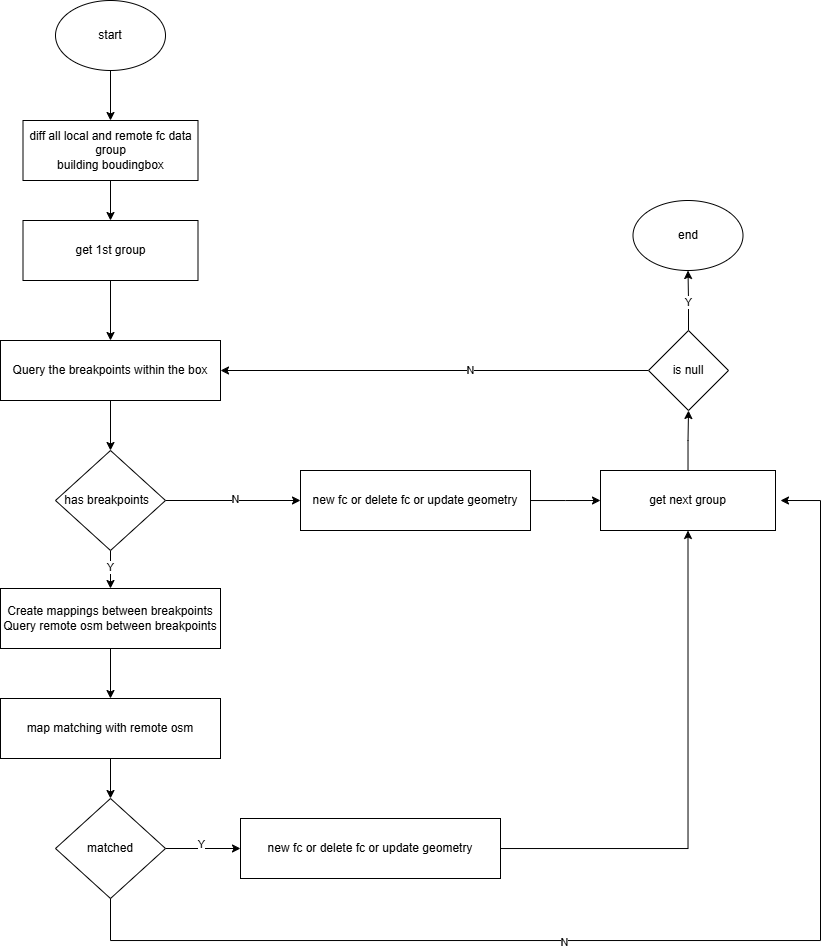

The diagram above was exported from draw.io. Its source (the exported page's mxGraphModel, read from the mxfile embedded in the PNG):
<mxGraphModel dx="1810" dy="1687" grid="1" gridSize="10" guides="1" tooltips="1" connect="1" arrows="1" fold="1" page="1" pageScale="1" pageWidth="827" pageHeight="1169" math="0" shadow="0">
  <root>
    <mxCell id="0" />
    <mxCell id="1" parent="0" />
    <mxCell id="EDqABfIdf634bCfjYkmN-6" style="edgeStyle=orthogonalEdgeStyle;rounded=0;orthogonalLoop=1;jettySize=auto;html=1;entryX=0.5;entryY=0;entryDx=0;entryDy=0;" edge="1" parent="1" source="EDqABfIdf634bCfjYkmN-1" target="EDqABfIdf634bCfjYkmN-5">
      <mxGeometry relative="1" as="geometry" />
    </mxCell>
    <mxCell id="EDqABfIdf634bCfjYkmN-1" value="diff all local and remote fc data&lt;div&gt;group&lt;/div&gt;&lt;div&gt;building boudingbox&lt;/div&gt;" style="rounded=0;whiteSpace=wrap;html=1;" vertex="1" parent="1">
      <mxGeometry x="-17.5" y="110" width="175" height="60" as="geometry" />
    </mxCell>
    <mxCell id="EDqABfIdf634bCfjYkmN-4" style="edgeStyle=orthogonalEdgeStyle;rounded=0;orthogonalLoop=1;jettySize=auto;html=1;entryX=0.5;entryY=0;entryDx=0;entryDy=0;" edge="1" parent="1" source="EDqABfIdf634bCfjYkmN-2" target="EDqABfIdf634bCfjYkmN-1">
      <mxGeometry relative="1" as="geometry" />
    </mxCell>
    <mxCell id="EDqABfIdf634bCfjYkmN-2" value="start" style="ellipse;whiteSpace=wrap;html=1;" vertex="1" parent="1">
      <mxGeometry x="15" y="-10" width="110" height="70" as="geometry" />
    </mxCell>
    <mxCell id="EDqABfIdf634bCfjYkmN-23" style="edgeStyle=orthogonalEdgeStyle;rounded=0;orthogonalLoop=1;jettySize=auto;html=1;" edge="1" parent="1" source="EDqABfIdf634bCfjYkmN-5" target="EDqABfIdf634bCfjYkmN-8">
      <mxGeometry relative="1" as="geometry" />
    </mxCell>
    <mxCell id="EDqABfIdf634bCfjYkmN-5" value="get 1st group" style="rounded=0;whiteSpace=wrap;html=1;" vertex="1" parent="1">
      <mxGeometry x="-17.5" y="210" width="175" height="60" as="geometry" />
    </mxCell>
    <mxCell id="EDqABfIdf634bCfjYkmN-10" style="edgeStyle=orthogonalEdgeStyle;rounded=0;orthogonalLoop=1;jettySize=auto;html=1;entryX=0.5;entryY=0;entryDx=0;entryDy=0;" edge="1" parent="1" source="EDqABfIdf634bCfjYkmN-8" target="EDqABfIdf634bCfjYkmN-9">
      <mxGeometry relative="1" as="geometry" />
    </mxCell>
    <mxCell id="EDqABfIdf634bCfjYkmN-8" value="Query the breakpoints within the box" style="rounded=0;whiteSpace=wrap;html=1;" vertex="1" parent="1">
      <mxGeometry x="-40" y="330" width="220" height="60" as="geometry" />
    </mxCell>
    <mxCell id="EDqABfIdf634bCfjYkmN-11" style="edgeStyle=orthogonalEdgeStyle;rounded=0;orthogonalLoop=1;jettySize=auto;html=1;entryX=0;entryY=0.5;entryDx=0;entryDy=0;" edge="1" parent="1" source="EDqABfIdf634bCfjYkmN-9" target="EDqABfIdf634bCfjYkmN-18">
      <mxGeometry relative="1" as="geometry">
        <mxPoint x="220" y="490" as="targetPoint" />
      </mxGeometry>
    </mxCell>
    <mxCell id="EDqABfIdf634bCfjYkmN-17" value="N" style="edgeLabel;html=1;align=center;verticalAlign=middle;resizable=0;points=[];" vertex="1" connectable="0" parent="EDqABfIdf634bCfjYkmN-11">
      <mxGeometry x="0.0369" y="1" relative="1" as="geometry">
        <mxPoint as="offset" />
      </mxGeometry>
    </mxCell>
    <mxCell id="EDqABfIdf634bCfjYkmN-12" style="edgeStyle=orthogonalEdgeStyle;rounded=0;orthogonalLoop=1;jettySize=auto;html=1;entryX=0.5;entryY=0;entryDx=0;entryDy=0;" edge="1" parent="1" source="EDqABfIdf634bCfjYkmN-9" target="EDqABfIdf634bCfjYkmN-13">
      <mxGeometry relative="1" as="geometry">
        <mxPoint x="70" y="610" as="targetPoint" />
      </mxGeometry>
    </mxCell>
    <mxCell id="EDqABfIdf634bCfjYkmN-16" value="Y" style="edgeLabel;html=1;align=center;verticalAlign=middle;resizable=0;points=[];" vertex="1" connectable="0" parent="EDqABfIdf634bCfjYkmN-12">
      <mxGeometry x="-0.2" relative="1" as="geometry">
        <mxPoint as="offset" />
      </mxGeometry>
    </mxCell>
    <mxCell id="EDqABfIdf634bCfjYkmN-9" value="has breakpoints&amp;nbsp;&amp;nbsp;" style="rhombus;whiteSpace=wrap;html=1;" vertex="1" parent="1">
      <mxGeometry x="15" y="440" width="110" height="100" as="geometry" />
    </mxCell>
    <mxCell id="EDqABfIdf634bCfjYkmN-32" style="edgeStyle=orthogonalEdgeStyle;rounded=0;orthogonalLoop=1;jettySize=auto;html=1;entryX=0.5;entryY=0;entryDx=0;entryDy=0;" edge="1" parent="1" source="EDqABfIdf634bCfjYkmN-13" target="EDqABfIdf634bCfjYkmN-31">
      <mxGeometry relative="1" as="geometry" />
    </mxCell>
    <mxCell id="EDqABfIdf634bCfjYkmN-13" value="Create mappings between breakpoints&lt;div&gt;Query remote osm between breakpoints&lt;/div&gt;" style="rounded=0;whiteSpace=wrap;html=1;" vertex="1" parent="1">
      <mxGeometry x="-40" y="578" width="220" height="60" as="geometry" />
    </mxCell>
    <mxCell id="EDqABfIdf634bCfjYkmN-19" style="edgeStyle=orthogonalEdgeStyle;rounded=0;orthogonalLoop=1;jettySize=auto;html=1;" edge="1" parent="1" source="EDqABfIdf634bCfjYkmN-18">
      <mxGeometry relative="1" as="geometry">
        <mxPoint x="560" y="490" as="targetPoint" />
      </mxGeometry>
    </mxCell>
    <mxCell id="EDqABfIdf634bCfjYkmN-18" value="new fc or delete fc or update geometry" style="rounded=0;whiteSpace=wrap;html=1;" vertex="1" parent="1">
      <mxGeometry x="260" y="460" width="230" height="60" as="geometry" />
    </mxCell>
    <mxCell id="EDqABfIdf634bCfjYkmN-30" style="edgeStyle=orthogonalEdgeStyle;rounded=0;orthogonalLoop=1;jettySize=auto;html=1;" edge="1" parent="1" source="EDqABfIdf634bCfjYkmN-21" target="EDqABfIdf634bCfjYkmN-24">
      <mxGeometry relative="1" as="geometry" />
    </mxCell>
    <mxCell id="EDqABfIdf634bCfjYkmN-21" value="get next group" style="rounded=0;whiteSpace=wrap;html=1;" vertex="1" parent="1">
      <mxGeometry x="560" y="460" width="175" height="60" as="geometry" />
    </mxCell>
    <mxCell id="EDqABfIdf634bCfjYkmN-25" style="edgeStyle=orthogonalEdgeStyle;rounded=0;orthogonalLoop=1;jettySize=auto;html=1;" edge="1" parent="1" source="EDqABfIdf634bCfjYkmN-24" target="EDqABfIdf634bCfjYkmN-8">
      <mxGeometry relative="1" as="geometry" />
    </mxCell>
    <mxCell id="EDqABfIdf634bCfjYkmN-28" value="N" style="edgeLabel;html=1;align=center;verticalAlign=middle;resizable=0;points=[];" vertex="1" connectable="0" parent="EDqABfIdf634bCfjYkmN-25">
      <mxGeometry x="-0.1682" relative="1" as="geometry">
        <mxPoint as="offset" />
      </mxGeometry>
    </mxCell>
    <mxCell id="EDqABfIdf634bCfjYkmN-27" style="edgeStyle=orthogonalEdgeStyle;rounded=0;orthogonalLoop=1;jettySize=auto;html=1;entryX=0.5;entryY=1;entryDx=0;entryDy=0;" edge="1" parent="1" source="EDqABfIdf634bCfjYkmN-24" target="EDqABfIdf634bCfjYkmN-26">
      <mxGeometry relative="1" as="geometry" />
    </mxCell>
    <mxCell id="EDqABfIdf634bCfjYkmN-29" value="Y" style="edgeLabel;html=1;align=center;verticalAlign=middle;resizable=0;points=[];" vertex="1" connectable="0" parent="EDqABfIdf634bCfjYkmN-27">
      <mxGeometry x="-0.0744" relative="1" as="geometry">
        <mxPoint as="offset" />
      </mxGeometry>
    </mxCell>
    <mxCell id="EDqABfIdf634bCfjYkmN-24" value="is null" style="rhombus;whiteSpace=wrap;html=1;" vertex="1" parent="1">
      <mxGeometry x="608" y="320" width="80" height="80" as="geometry" />
    </mxCell>
    <mxCell id="EDqABfIdf634bCfjYkmN-26" value="end" style="ellipse;whiteSpace=wrap;html=1;" vertex="1" parent="1">
      <mxGeometry x="592.5" y="190" width="110" height="70" as="geometry" />
    </mxCell>
    <mxCell id="EDqABfIdf634bCfjYkmN-43" style="edgeStyle=orthogonalEdgeStyle;rounded=0;orthogonalLoop=1;jettySize=auto;html=1;entryX=0.5;entryY=0;entryDx=0;entryDy=0;" edge="1" parent="1" source="EDqABfIdf634bCfjYkmN-31" target="EDqABfIdf634bCfjYkmN-34">
      <mxGeometry relative="1" as="geometry" />
    </mxCell>
    <mxCell id="EDqABfIdf634bCfjYkmN-31" value="map matching with remote osm" style="rounded=0;whiteSpace=wrap;html=1;" vertex="1" parent="1">
      <mxGeometry x="-40" y="688" width="220" height="60" as="geometry" />
    </mxCell>
    <mxCell id="EDqABfIdf634bCfjYkmN-37" value="" style="edgeStyle=orthogonalEdgeStyle;rounded=0;orthogonalLoop=1;jettySize=auto;html=1;" edge="1" parent="1" source="EDqABfIdf634bCfjYkmN-34" target="EDqABfIdf634bCfjYkmN-36">
      <mxGeometry relative="1" as="geometry" />
    </mxCell>
    <mxCell id="EDqABfIdf634bCfjYkmN-38" value="Y" style="edgeLabel;html=1;align=center;verticalAlign=middle;resizable=0;points=[];" vertex="1" connectable="0" parent="EDqABfIdf634bCfjYkmN-37">
      <mxGeometry x="-0.04" y="4" relative="1" as="geometry">
        <mxPoint as="offset" />
      </mxGeometry>
    </mxCell>
    <mxCell id="EDqABfIdf634bCfjYkmN-34" value="matched" style="rhombus;whiteSpace=wrap;html=1;" vertex="1" parent="1">
      <mxGeometry x="15" y="788" width="110" height="100" as="geometry" />
    </mxCell>
    <mxCell id="EDqABfIdf634bCfjYkmN-39" style="edgeStyle=orthogonalEdgeStyle;rounded=0;orthogonalLoop=1;jettySize=auto;html=1;entryX=0.5;entryY=1;entryDx=0;entryDy=0;" edge="1" parent="1" source="EDqABfIdf634bCfjYkmN-36" target="EDqABfIdf634bCfjYkmN-21">
      <mxGeometry relative="1" as="geometry" />
    </mxCell>
    <mxCell id="EDqABfIdf634bCfjYkmN-36" value="new fc or delete fc or update geometry" style="whiteSpace=wrap;html=1;" vertex="1" parent="1">
      <mxGeometry x="200" y="808" width="260" height="60" as="geometry" />
    </mxCell>
    <mxCell id="EDqABfIdf634bCfjYkmN-44" style="edgeStyle=orthogonalEdgeStyle;rounded=0;orthogonalLoop=1;jettySize=auto;html=1;" edge="1" parent="1" source="EDqABfIdf634bCfjYkmN-34">
      <mxGeometry relative="1" as="geometry">
        <mxPoint x="740" y="490" as="targetPoint" />
        <Array as="points">
          <mxPoint x="70" y="930" />
          <mxPoint x="780" y="930" />
          <mxPoint x="780" y="490" />
        </Array>
      </mxGeometry>
    </mxCell>
    <mxCell id="EDqABfIdf634bCfjYkmN-45" value="N" style="edgeLabel;html=1;align=center;verticalAlign=middle;resizable=0;points=[];" vertex="1" connectable="0" parent="EDqABfIdf634bCfjYkmN-44">
      <mxGeometry x="-0.195" y="-2" relative="1" as="geometry">
        <mxPoint as="offset" />
      </mxGeometry>
    </mxCell>
  </root>
</mxGraphModel>